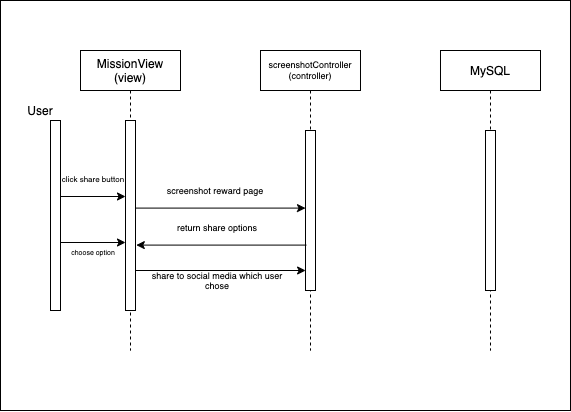

The diagram above was exported from draw.io. Its source (the exported page's mxGraphModel, read from the mxfile embedded in the PNG):
<mxGraphModel dx="968" dy="554" grid="1" gridSize="10" guides="1" tooltips="1" connect="1" arrows="1" fold="1" page="1" pageScale="1" pageWidth="850" pageHeight="1100" math="0" shadow="0">
  <root>
    <mxCell id="0" />
    <mxCell id="1" parent="0" />
    <mxCell id="l5eFidPXjKfrAGj7-Day-23" value="" style="rounded=0;whiteSpace=wrap;html=1;fontSize=9;" parent="1" vertex="1">
      <mxGeometry x="40" y="30" width="570" height="410" as="geometry" />
    </mxCell>
    <mxCell id="3nuBFxr9cyL0pnOWT2aG-1" value="MissionView&#10;(view)" style="shape=umlLifeline;perimeter=lifelinePerimeter;container=1;collapsible=0;recursiveResize=0;rounded=0;shadow=0;strokeWidth=1;" parent="1" vertex="1">
      <mxGeometry x="120" y="80" width="100" height="300" as="geometry" />
    </mxCell>
    <mxCell id="3nuBFxr9cyL0pnOWT2aG-2" value="" style="points=[];perimeter=orthogonalPerimeter;rounded=0;shadow=0;strokeWidth=1;" parent="3nuBFxr9cyL0pnOWT2aG-1" vertex="1">
      <mxGeometry x="45" y="70" width="10" height="190" as="geometry" />
    </mxCell>
    <mxCell id="3nuBFxr9cyL0pnOWT2aG-5" value="screenshotController&#10;(controller)" style="shape=umlLifeline;perimeter=lifelinePerimeter;container=1;collapsible=0;recursiveResize=0;rounded=0;shadow=0;strokeWidth=1;fontSize=9;" parent="1" vertex="1">
      <mxGeometry x="300" y="80" width="100" height="300" as="geometry" />
    </mxCell>
    <mxCell id="3nuBFxr9cyL0pnOWT2aG-6" value="" style="points=[];perimeter=orthogonalPerimeter;rounded=0;shadow=0;strokeWidth=1;" parent="3nuBFxr9cyL0pnOWT2aG-5" vertex="1">
      <mxGeometry x="45" y="80" width="10" height="160" as="geometry" />
    </mxCell>
    <mxCell id="l5eFidPXjKfrAGj7-Day-1" value="" style="points=[];perimeter=orthogonalPerimeter;rounded=0;shadow=0;strokeWidth=1;" parent="1" vertex="1">
      <mxGeometry x="90" y="150" width="10" height="190" as="geometry" />
    </mxCell>
    <mxCell id="l5eFidPXjKfrAGj7-Day-4" value="User" style="text;html=1;strokeColor=none;fillColor=none;align=center;verticalAlign=middle;whiteSpace=wrap;rounded=0;" parent="1" vertex="1">
      <mxGeometry x="60" y="130" width="40" height="20" as="geometry" />
    </mxCell>
    <mxCell id="l5eFidPXjKfrAGj7-Day-5" value="MySQL" style="shape=umlLifeline;perimeter=lifelinePerimeter;container=1;collapsible=0;recursiveResize=0;rounded=0;shadow=0;strokeWidth=1;" parent="1" vertex="1">
      <mxGeometry x="480" y="80" width="100" height="300" as="geometry" />
    </mxCell>
    <mxCell id="l5eFidPXjKfrAGj7-Day-6" value="" style="points=[];perimeter=orthogonalPerimeter;rounded=0;shadow=0;strokeWidth=1;" parent="l5eFidPXjKfrAGj7-Day-5" vertex="1">
      <mxGeometry x="45" y="80" width="10" height="160" as="geometry" />
    </mxCell>
    <mxCell id="l5eFidPXjKfrAGj7-Day-10" value="" style="edgeStyle=orthogonalEdgeStyle;rounded=0;orthogonalLoop=1;jettySize=auto;html=1;" parent="1" edge="1">
      <mxGeometry relative="1" as="geometry">
        <mxPoint x="100" y="272" as="sourcePoint" />
        <mxPoint x="165" y="272" as="targetPoint" />
      </mxGeometry>
    </mxCell>
    <mxCell id="l5eFidPXjKfrAGj7-Day-11" value="&lt;font style=&quot;font-size: 7px&quot;&gt;choose option&lt;/font&gt;" style="text;html=1;strokeColor=none;fillColor=none;align=center;verticalAlign=middle;whiteSpace=wrap;rounded=0;" parent="1" vertex="1">
      <mxGeometry x="98" y="270" width="70" height="20" as="geometry" />
    </mxCell>
    <mxCell id="l5eFidPXjKfrAGj7-Day-15" value="" style="edgeStyle=orthogonalEdgeStyle;rounded=0;orthogonalLoop=1;jettySize=auto;html=1;" parent="1" edge="1">
      <mxGeometry relative="1" as="geometry">
        <mxPoint x="100" y="226" as="sourcePoint" />
        <mxPoint x="165" y="226" as="targetPoint" />
      </mxGeometry>
    </mxCell>
    <mxCell id="l5eFidPXjKfrAGj7-Day-16" value="&lt;font style=&quot;font-size: 8px&quot;&gt;click share button&lt;/font&gt;" style="text;html=1;strokeColor=none;fillColor=none;align=center;verticalAlign=middle;whiteSpace=wrap;rounded=0;" parent="1" vertex="1">
      <mxGeometry x="98" y="197" width="70" height="20" as="geometry" />
    </mxCell>
    <mxCell id="l5eFidPXjKfrAGj7-Day-27" value="screenshot reward page" style="text;html=1;strokeColor=none;fillColor=none;align=center;verticalAlign=middle;whiteSpace=wrap;rounded=0;fontSize=9;" parent="1" vertex="1">
      <mxGeometry x="200" y="210" width="110" height="20" as="geometry" />
    </mxCell>
    <mxCell id="l5eFidPXjKfrAGj7-Day-28" value="" style="endArrow=classic;html=1;fontSize=9;exitX=0.98;exitY=0.461;exitDx=0;exitDy=0;exitPerimeter=0;" parent="1" edge="1">
      <mxGeometry width="50" height="50" relative="1" as="geometry">
        <mxPoint x="346" y="274.5899999999999" as="sourcePoint" />
        <mxPoint x="175.79999999999995" y="274.5899999999999" as="targetPoint" />
      </mxGeometry>
    </mxCell>
    <mxCell id="l5eFidPXjKfrAGj7-Day-29" value="return share options" style="text;html=1;strokeColor=none;fillColor=none;align=center;verticalAlign=middle;whiteSpace=wrap;rounded=0;fontSize=9;" parent="1" vertex="1">
      <mxGeometry x="202" y="247" width="110" height="20" as="geometry" />
    </mxCell>
    <mxCell id="l5eFidPXjKfrAGj7-Day-30" value="" style="endArrow=classic;html=1;fontSize=9;exitX=0.98;exitY=0.461;exitDx=0;exitDy=0;exitPerimeter=0;" parent="1" edge="1">
      <mxGeometry width="50" height="50" relative="1" as="geometry">
        <mxPoint x="174.89999999999995" y="299.99999999999994" as="sourcePoint" />
        <mxPoint x="345.1" y="299.99999999999994" as="targetPoint" />
      </mxGeometry>
    </mxCell>
    <mxCell id="l5eFidPXjKfrAGj7-Day-31" value="share to social media which user chose" style="text;html=1;strokeColor=none;fillColor=none;align=center;verticalAlign=middle;whiteSpace=wrap;rounded=0;fontSize=9;" parent="1" vertex="1">
      <mxGeometry x="187" y="300" width="140" height="20" as="geometry" />
    </mxCell>
    <mxCell id="l5eFidPXjKfrAGj7-Day-26" value="" style="endArrow=classic;html=1;fontSize=9;exitX=0.98;exitY=0.461;exitDx=0;exitDy=0;exitPerimeter=0;" parent="1" source="3nuBFxr9cyL0pnOWT2aG-2" target="3nuBFxr9cyL0pnOWT2aG-6" edge="1">
      <mxGeometry width="50" height="50" relative="1" as="geometry">
        <mxPoint x="260" y="190" as="sourcePoint" />
        <mxPoint x="310" y="140" as="targetPoint" />
      </mxGeometry>
    </mxCell>
  </root>
</mxGraphModel>